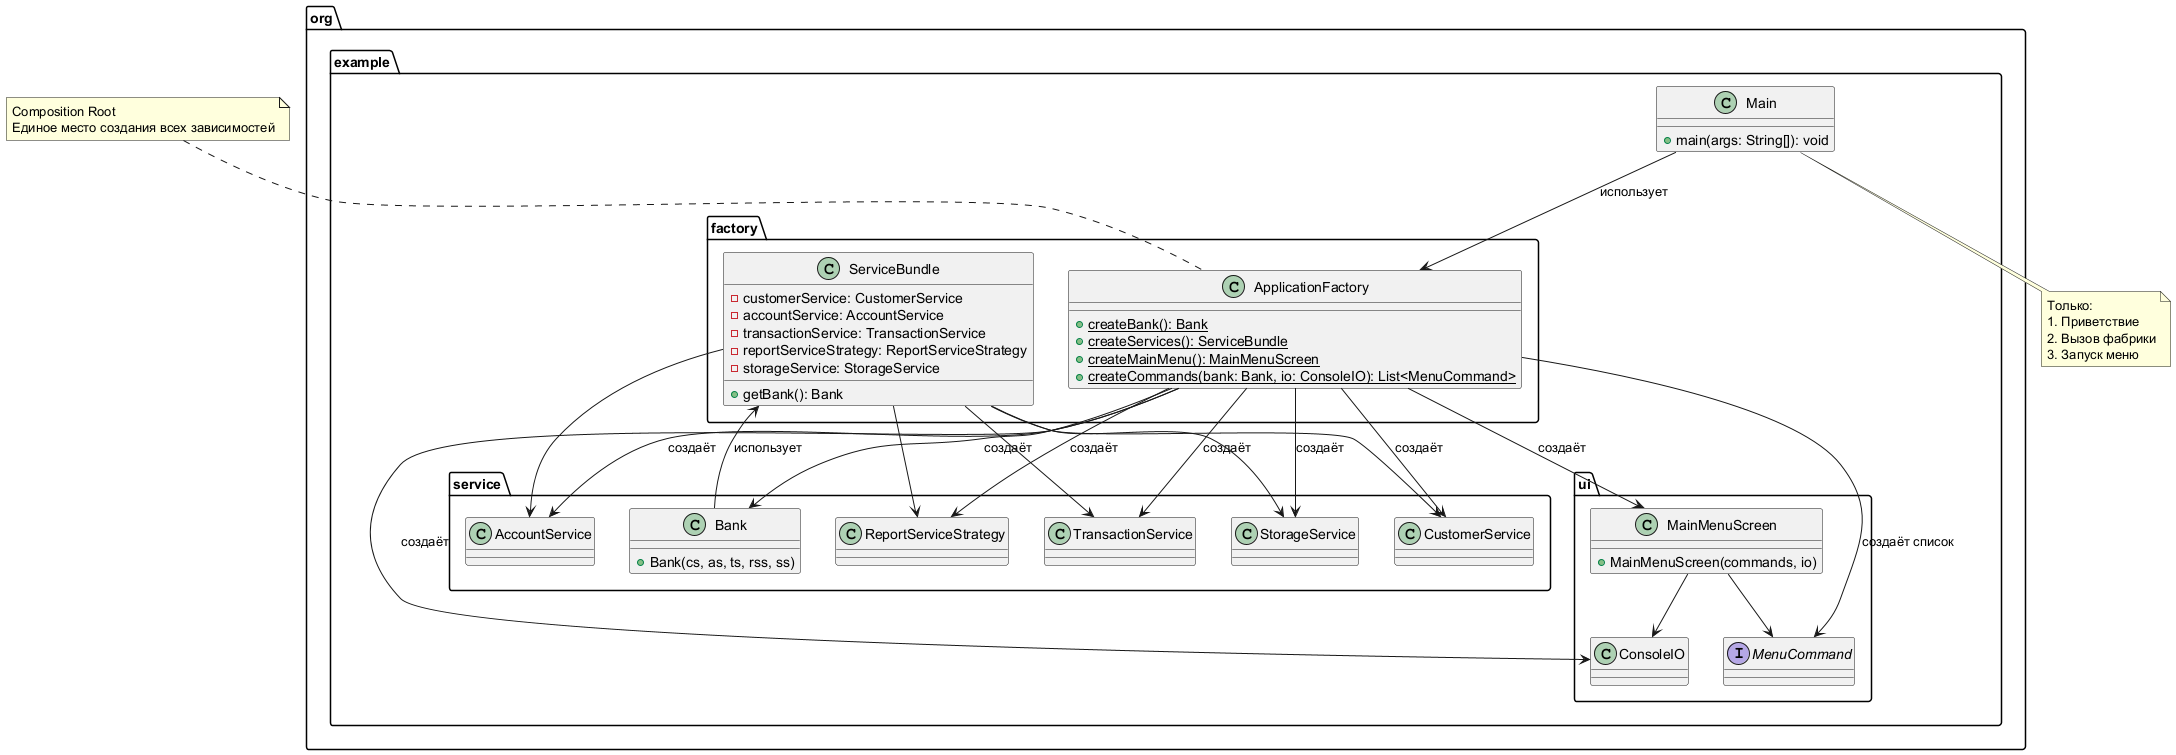

The diagram above was rendered by PlantUML. Its source (embedded in the PNG):
@startuml

' Пакеты
package "org.example" {
    class Main {
        +main(args: String[]): void
    }
}

package "org.example.factory" {
    class ApplicationFactory {
        +{static} createBank(): Bank
        +{static} createServices(): ServiceBundle
        +{static} createMainMenu(): MainMenuScreen
        +{static} createCommands(bank: Bank, io: ConsoleIO): List<MenuCommand>
    }
    
    class ServiceBundle {
        -customerService: CustomerService
        -accountService: AccountService
        -transactionService: TransactionService
        -reportServiceStrategy: ReportServiceStrategy
        -storageService: StorageService
        +getBank(): Bank
    }
}

package "org.example.service" {
    class Bank {
        +Bank(cs, as, ts, rss, ss)
    }
    
    class CustomerService
    class AccountService
    class TransactionService
    class ReportServiceStrategy
    class StorageService
}

package "org.example.ui" {
    class ConsoleIO
    class MainMenuScreen {
        +MainMenuScreen(commands, io)
    }
    
    interface MenuCommand
}

' Связи
Main --> ApplicationFactory : использует

ApplicationFactory --> Bank : создаёт
ApplicationFactory --> CustomerService : создаёт
ApplicationFactory --> AccountService : создаёт
ApplicationFactory --> TransactionService : создаёт
ApplicationFactory --> ReportServiceStrategy : создаёт
ApplicationFactory --> StorageService : создаёт
ApplicationFactory --> ConsoleIO : создаёт
ApplicationFactory --> MainMenuScreen : создаёт
ApplicationFactory --> MenuCommand : создаёт список

ServiceBundle --> CustomerService
ServiceBundle --> AccountService
ServiceBundle --> TransactionService
ServiceBundle --> ReportServiceStrategy
ServiceBundle --> StorageService

Bank --> ServiceBundle : использует

MainMenuScreen --> ConsoleIO
MainMenuScreen --> MenuCommand

note top of ApplicationFactory : Composition Root\nЕдиное место создания всех зависимостей

note bottom of Main : Только:\n1. Приветствие\n2. Вызов фабрики\n3. Запуск меню

@enduml